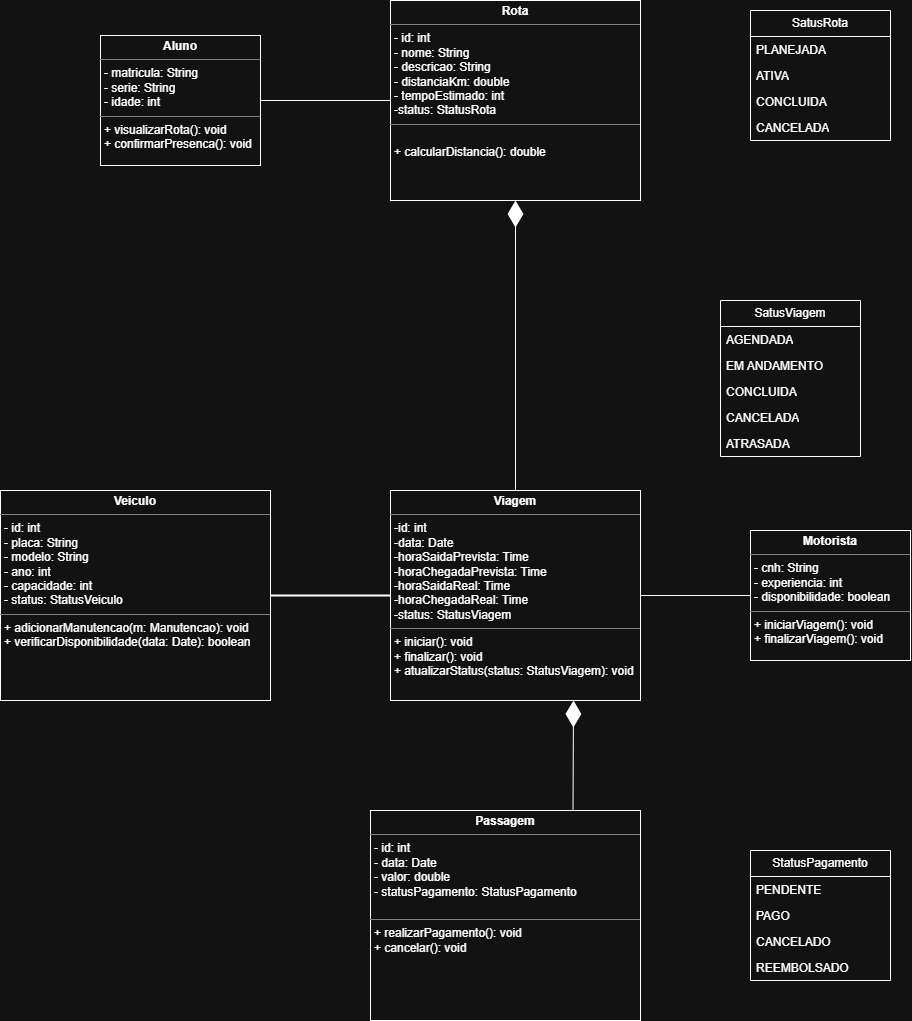

The diagram above was exported from draw.io. Its source (the exported page's mxGraphModel, read from the mxfile embedded in the PNG):
<mxGraphModel dx="3002" dy="2364" grid="1" gridSize="10" guides="1" tooltips="1" connect="1" arrows="1" fold="1" page="1" pageScale="1" pageWidth="827" pageHeight="1169" math="0" shadow="0">
  <root>
    <mxCell id="0" />
    <mxCell id="1" parent="0" />
    <mxCell id="vBoyk_Q__0E3Fi7ZZzm9-5" edge="1" parent="1" style="endArrow=diamondThin;endFill=0;endSize=24;html=1;rounded=0;fontSize=12;curved=1;" value="">
      <mxGeometry relative="1" width="160" as="geometry">
        <mxPoint x="210" y="910" as="sourcePoint" />
        <mxPoint x="370" y="910" as="targetPoint" />
      </mxGeometry>
    </mxCell>
    <mxCell id="vBoyk_Q__0E3Fi7ZZzm9-7" edge="1" parent="1" style="endArrow=block;dashed=1;endFill=0;endSize=12;html=1;rounded=0;fontSize=12;curved=1;" value="">
      <mxGeometry relative="1" width="160" as="geometry">
        <mxPoint x="200" y="880" as="sourcePoint" />
        <mxPoint x="360" y="880" as="targetPoint" />
      </mxGeometry>
    </mxCell>
    <mxCell id="vBoyk_Q__0E3Fi7ZZzm9-8" parent="1" style="verticalAlign=top;align=left;overflow=fill;html=1;whiteSpace=wrap;" value="&lt;p style=&quot;margin:0px;margin-top:4px;text-align:center;&quot;&gt;&lt;b&gt;Viagem&lt;/b&gt;&lt;/p&gt;&lt;hr size=&quot;1&quot; style=&quot;border-style:solid;&quot;&gt;&lt;p style=&quot;margin:0px;margin-left:4px;&quot;&gt;-id: int&lt;br&gt;-data: Date&lt;br&gt;-horaSaidaPrevista: Time&lt;br&gt;-horaChegadaPrevista: Time&lt;br&gt;-horaSaidaReal: Time&lt;br&gt;-horaChegadaReal: Time&lt;br&gt;-status: StatusViagem&lt;/p&gt;&lt;hr size=&quot;1&quot; style=&quot;border-style:solid;&quot;&gt;&lt;p style=&quot;margin:0px;margin-left:4px;&quot;&gt;+ iniciar(): void&lt;br&gt;+ finalizar(): void&lt;br&gt;+ atualizarStatus(status: StatusViagem): void&lt;/p&gt;" vertex="1">
      <mxGeometry height="210" width="250" x="120" y="400" as="geometry" />
    </mxCell>
    <mxCell id="vBoyk_Q__0E3Fi7ZZzm9-9" parent="1" style="verticalAlign=top;align=left;overflow=fill;html=1;whiteSpace=wrap;" value="&lt;p style=&quot;margin:0px;margin-top:4px;text-align:center;&quot;&gt;&lt;b&gt;Veiculo&lt;/b&gt;&lt;/p&gt;&lt;hr size=&quot;1&quot; style=&quot;border-style:solid;&quot;&gt;&lt;p style=&quot;margin:0px;margin-left:4px;&quot;&gt;- id: int&lt;br&gt;- placa: String&lt;br&gt;- modelo: String&lt;br&gt;- ano: int&lt;br&gt;- capacidade: int&lt;br&gt;- status: StatusVeiculo&lt;/p&gt;&lt;hr size=&quot;1&quot; style=&quot;border-style:solid;&quot;&gt;&lt;p style=&quot;margin:0px;margin-left:4px;&quot;&gt;+ adicionarManutencao(m: Manutencao): void&lt;br&gt;+ verificarDisponibilidade(data: Date): boolean&lt;/p&gt;" vertex="1">
      <mxGeometry height="210" width="270" x="-270" y="400" as="geometry" />
    </mxCell>
    <mxCell id="vBoyk_Q__0E3Fi7ZZzm9-10" parent="1" style="verticalAlign=top;align=left;overflow=fill;html=1;whiteSpace=wrap;" value="&lt;p style=&quot;margin:0px;margin-top:4px;text-align:center;&quot;&gt;&lt;b&gt;Passagem&lt;/b&gt;&lt;/p&gt;&lt;hr size=&quot;1&quot; style=&quot;border-style:solid;&quot;&gt;&lt;p style=&quot;margin:0px;margin-left:4px;&quot;&gt;- id: int&lt;br&gt;- data: Date&lt;br&gt;- valor: double&lt;br&gt;- statusPagamento: StatusPagamento&lt;/p&gt;&lt;p style=&quot;margin:0px;margin-left:4px;&quot;&gt;&lt;br&gt;&lt;/p&gt;&lt;hr size=&quot;1&quot; style=&quot;border-style:solid;&quot;&gt;&lt;p style=&quot;margin:0px;margin-left:4px;&quot;&gt;+ realizarPagamento(): void&lt;br&gt;+ cancelar(): void&lt;/p&gt;" vertex="1">
      <mxGeometry height="210" width="270" x="100" y="720" as="geometry" />
    </mxCell>
    <mxCell id="vBoyk_Q__0E3Fi7ZZzm9-11" parent="1" style="swimlane;fontStyle=0;childLayout=stackLayout;horizontal=1;startSize=26;fillColor=none;horizontalStack=0;resizeParent=1;resizeParentMax=0;resizeLast=0;collapsible=1;marginBottom=0;whiteSpace=wrap;html=1;" value="StatusPagamento" vertex="1">
      <mxGeometry height="130" width="140" x="480" y="760" as="geometry" />
    </mxCell>
    <mxCell id="vBoyk_Q__0E3Fi7ZZzm9-12" parent="vBoyk_Q__0E3Fi7ZZzm9-11" style="text;strokeColor=none;fillColor=none;align=left;verticalAlign=top;spacingLeft=4;spacingRight=4;overflow=hidden;rotatable=0;points=[[0,0.5],[1,0.5]];portConstraint=eastwest;whiteSpace=wrap;html=1;" value="PENDENTE" vertex="1">
      <mxGeometry height="26" width="140" y="26" as="geometry" />
    </mxCell>
    <mxCell id="vBoyk_Q__0E3Fi7ZZzm9-13" parent="vBoyk_Q__0E3Fi7ZZzm9-11" style="text;strokeColor=none;fillColor=none;align=left;verticalAlign=top;spacingLeft=4;spacingRight=4;overflow=hidden;rotatable=0;points=[[0,0.5],[1,0.5]];portConstraint=eastwest;whiteSpace=wrap;html=1;" value="PAGO" vertex="1">
      <mxGeometry height="26" width="140" y="52" as="geometry" />
    </mxCell>
    <mxCell id="vBoyk_Q__0E3Fi7ZZzm9-15" parent="vBoyk_Q__0E3Fi7ZZzm9-11" style="text;strokeColor=none;fillColor=none;align=left;verticalAlign=top;spacingLeft=4;spacingRight=4;overflow=hidden;rotatable=0;points=[[0,0.5],[1,0.5]];portConstraint=eastwest;whiteSpace=wrap;html=1;" value="CANCELADO" vertex="1">
      <mxGeometry height="26" width="140" y="78" as="geometry" />
    </mxCell>
    <mxCell id="vBoyk_Q__0E3Fi7ZZzm9-14" parent="vBoyk_Q__0E3Fi7ZZzm9-11" style="text;strokeColor=none;fillColor=none;align=left;verticalAlign=top;spacingLeft=4;spacingRight=4;overflow=hidden;rotatable=0;points=[[0,0.5],[1,0.5]];portConstraint=eastwest;whiteSpace=wrap;html=1;" value="REEMBOLSADO" vertex="1">
      <mxGeometry height="26" width="140" y="104" as="geometry" />
    </mxCell>
    <mxCell id="vBoyk_Q__0E3Fi7ZZzm9-16" parent="1" style="swimlane;fontStyle=0;childLayout=stackLayout;horizontal=1;startSize=26;fillColor=none;horizontalStack=0;resizeParent=1;resizeParentMax=0;resizeLast=0;collapsible=1;marginBottom=0;whiteSpace=wrap;html=1;" value="SatusViagem" vertex="1">
      <mxGeometry height="156" width="140" x="450" y="210" as="geometry" />
    </mxCell>
    <mxCell id="vBoyk_Q__0E3Fi7ZZzm9-17" parent="vBoyk_Q__0E3Fi7ZZzm9-16" style="text;strokeColor=none;fillColor=none;align=left;verticalAlign=top;spacingLeft=4;spacingRight=4;overflow=hidden;rotatable=0;points=[[0,0.5],[1,0.5]];portConstraint=eastwest;whiteSpace=wrap;html=1;" value="AGENDADA" vertex="1">
      <mxGeometry height="26" width="140" y="26" as="geometry" />
    </mxCell>
    <mxCell id="vBoyk_Q__0E3Fi7ZZzm9-18" parent="vBoyk_Q__0E3Fi7ZZzm9-16" style="text;strokeColor=none;fillColor=none;align=left;verticalAlign=top;spacingLeft=4;spacingRight=4;overflow=hidden;rotatable=0;points=[[0,0.5],[1,0.5]];portConstraint=eastwest;whiteSpace=wrap;html=1;" value="EM ANDAMENTO" vertex="1">
      <mxGeometry height="26" width="140" y="52" as="geometry" />
    </mxCell>
    <mxCell id="vBoyk_Q__0E3Fi7ZZzm9-19" parent="vBoyk_Q__0E3Fi7ZZzm9-16" style="text;strokeColor=none;fillColor=none;align=left;verticalAlign=top;spacingLeft=4;spacingRight=4;overflow=hidden;rotatable=0;points=[[0,0.5],[1,0.5]];portConstraint=eastwest;whiteSpace=wrap;html=1;" value="CONCLUIDA" vertex="1">
      <mxGeometry height="26" width="140" y="78" as="geometry" />
    </mxCell>
    <mxCell id="vBoyk_Q__0E3Fi7ZZzm9-20" parent="vBoyk_Q__0E3Fi7ZZzm9-16" style="text;strokeColor=none;fillColor=none;align=left;verticalAlign=top;spacingLeft=4;spacingRight=4;overflow=hidden;rotatable=0;points=[[0,0.5],[1,0.5]];portConstraint=eastwest;whiteSpace=wrap;html=1;" value="CANCELADA" vertex="1">
      <mxGeometry height="26" width="140" y="104" as="geometry" />
    </mxCell>
    <mxCell id="vBoyk_Q__0E3Fi7ZZzm9-21" parent="vBoyk_Q__0E3Fi7ZZzm9-16" style="text;strokeColor=none;fillColor=none;align=left;verticalAlign=top;spacingLeft=4;spacingRight=4;overflow=hidden;rotatable=0;points=[[0,0.5],[1,0.5]];portConstraint=eastwest;whiteSpace=wrap;html=1;" value="ATRASADA" vertex="1">
      <mxGeometry height="26" width="140" y="130" as="geometry" />
    </mxCell>
    <mxCell id="vBoyk_Q__0E3Fi7ZZzm9-23" edge="1" parent="1" style="edgeStyle=none;curved=1;rounded=0;orthogonalLoop=1;jettySize=auto;html=1;exitX=0.5;exitY=1;exitDx=0;exitDy=0;fontSize=12;startSize=8;endSize=8;">
      <mxGeometry relative="1" as="geometry">
        <mxPoint x="245" y="280" as="sourcePoint" />
        <mxPoint x="245" y="280" as="targetPoint" />
      </mxGeometry>
    </mxCell>
    <mxCell id="vBoyk_Q__0E3Fi7ZZzm9-24" parent="1" style="verticalAlign=top;align=left;overflow=fill;html=1;whiteSpace=wrap;" value="&lt;p style=&quot;margin:0px;margin-top:4px;text-align:center;&quot;&gt;&lt;b&gt;Rota&lt;/b&gt;&lt;/p&gt;&lt;hr size=&quot;1&quot; style=&quot;border-style:solid;&quot;&gt;&lt;p style=&quot;margin:0px;margin-left:4px;&quot;&gt;- id: int&lt;br&gt;- nome: String&lt;br&gt;- descricao: String&lt;br&gt;- distanciaKm: double&lt;br&gt;- tempoEstimado: int&lt;/p&gt;&lt;p style=&quot;margin:0px;margin-left:4px;&quot;&gt;-status: StatusRota&lt;/p&gt;&lt;hr size=&quot;1&quot; style=&quot;border-style:solid;&quot;&gt;&lt;p style=&quot;margin:0px;margin-left:4px;&quot;&gt;&lt;br&gt;+ calcularDistancia(): double&lt;/p&gt;" vertex="1">
      <mxGeometry height="200" width="250" x="120" y="-90" as="geometry" />
    </mxCell>
    <mxCell id="vBoyk_Q__0E3Fi7ZZzm9-26" parent="1" style="verticalAlign=top;align=left;overflow=fill;html=1;whiteSpace=wrap;" value="&lt;p style=&quot;margin:0px;margin-top:4px;text-align:center;&quot;&gt;&lt;b&gt;Aluno&lt;/b&gt;&lt;/p&gt;&lt;hr size=&quot;1&quot; style=&quot;border-style:solid;&quot;&gt;&lt;p style=&quot;margin:0px;margin-left:4px;&quot;&gt;- matricula: String&lt;br&gt;- serie: String&lt;br&gt;- idade: int&lt;/p&gt;&lt;hr size=&quot;1&quot; style=&quot;border-style:solid;&quot;&gt;&lt;p style=&quot;margin:0px;margin-left:4px;&quot;&gt;+ visualizarRota(): void&lt;br&gt;+ confirmarPresenca(): void&lt;/p&gt;" vertex="1">
      <mxGeometry height="130" width="160" x="-170" y="-55" as="geometry" />
    </mxCell>
    <mxCell id="vBoyk_Q__0E3Fi7ZZzm9-27" parent="1" style="verticalAlign=top;align=left;overflow=fill;html=1;whiteSpace=wrap;" value="&lt;p style=&quot;margin:0px;margin-top:4px;text-align:center;&quot;&gt;&lt;b&gt;Motorista&lt;/b&gt;&lt;/p&gt;&lt;hr size=&quot;1&quot; style=&quot;border-style:solid;&quot;&gt;&lt;p style=&quot;margin:0px;margin-left:4px;&quot;&gt;- cnh: String&lt;br&gt;- experiencia: int&lt;br&gt;- disponibilidade: boolean&lt;/p&gt;&lt;hr size=&quot;1&quot; style=&quot;border-style:solid;&quot;&gt;&lt;p style=&quot;margin:0px;margin-left:4px;&quot;&gt;+ iniciarViagem(): void&lt;br&gt;+ finalizarViagem(): void&lt;/p&gt;" vertex="1">
      <mxGeometry height="130" width="160" x="480" y="440" as="geometry" />
    </mxCell>
    <mxCell id="vBoyk_Q__0E3Fi7ZZzm9-30" parent="1" style="swimlane;fontStyle=0;childLayout=stackLayout;horizontal=1;startSize=26;fillColor=none;horizontalStack=0;resizeParent=1;resizeParentMax=0;resizeLast=0;collapsible=1;marginBottom=0;whiteSpace=wrap;html=1;" value="SatusRota" vertex="1">
      <mxGeometry height="130" width="140" x="480" y="-80" as="geometry" />
    </mxCell>
    <mxCell id="vBoyk_Q__0E3Fi7ZZzm9-31" parent="vBoyk_Q__0E3Fi7ZZzm9-30" style="text;strokeColor=none;fillColor=none;align=left;verticalAlign=top;spacingLeft=4;spacingRight=4;overflow=hidden;rotatable=0;points=[[0,0.5],[1,0.5]];portConstraint=eastwest;whiteSpace=wrap;html=1;" value="PLANEJADA&lt;div&gt;&lt;br&gt;&lt;/div&gt;" vertex="1">
      <mxGeometry height="26" width="140" y="26" as="geometry" />
    </mxCell>
    <mxCell id="vBoyk_Q__0E3Fi7ZZzm9-32" parent="vBoyk_Q__0E3Fi7ZZzm9-30" style="text;strokeColor=none;fillColor=none;align=left;verticalAlign=top;spacingLeft=4;spacingRight=4;overflow=hidden;rotatable=0;points=[[0,0.5],[1,0.5]];portConstraint=eastwest;whiteSpace=wrap;html=1;" value="ATIVA" vertex="1">
      <mxGeometry height="26" width="140" y="52" as="geometry" />
    </mxCell>
    <mxCell id="vBoyk_Q__0E3Fi7ZZzm9-33" parent="vBoyk_Q__0E3Fi7ZZzm9-30" style="text;strokeColor=none;fillColor=none;align=left;verticalAlign=top;spacingLeft=4;spacingRight=4;overflow=hidden;rotatable=0;points=[[0,0.5],[1,0.5]];portConstraint=eastwest;whiteSpace=wrap;html=1;" value="CONCLUIDA" vertex="1">
      <mxGeometry height="26" width="140" y="78" as="geometry" />
    </mxCell>
    <mxCell id="vBoyk_Q__0E3Fi7ZZzm9-34" parent="vBoyk_Q__0E3Fi7ZZzm9-30" style="text;strokeColor=none;fillColor=none;align=left;verticalAlign=top;spacingLeft=4;spacingRight=4;overflow=hidden;rotatable=0;points=[[0,0.5],[1,0.5]];portConstraint=eastwest;whiteSpace=wrap;html=1;" value="CANCELADA" vertex="1">
      <mxGeometry height="26" width="140" y="104" as="geometry" />
    </mxCell>
    <mxCell id="vBoyk_Q__0E3Fi7ZZzm9-37" edge="1" parent="1" source="vBoyk_Q__0E3Fi7ZZzm9-9" style="endArrow=none;endFill=0;endSize=24;html=1;rounded=0;fontSize=12;curved=1;startArrow=none;startFill=0;strokeWidth=2;startSize=24;exitX=1;exitY=0.5;exitDx=0;exitDy=0;entryX=0;entryY=0.5;entryDx=0;entryDy=0;" target="vBoyk_Q__0E3Fi7ZZzm9-8" value="">
      <mxGeometry relative="1" width="160" as="geometry">
        <mxPoint x="-10" y="670" as="sourcePoint" />
        <mxPoint x="40" y="760" as="targetPoint" />
      </mxGeometry>
    </mxCell>
    <mxCell id="vBoyk_Q__0E3Fi7ZZzm9-39" edge="1" parent="1" source="vBoyk_Q__0E3Fi7ZZzm9-10" style="endArrow=diamondThin;endFill=1;endSize=24;html=1;rounded=0;fontSize=12;curved=1;exitX=0.75;exitY=0;exitDx=0;exitDy=0;startArrow=none;startFill=0;" value="">
      <mxGeometry relative="1" width="160" as="geometry">
        <mxPoint x="-10" y="640" as="sourcePoint" />
        <mxPoint x="303" y="610" as="targetPoint" />
      </mxGeometry>
    </mxCell>
    <mxCell id="vBoyk_Q__0E3Fi7ZZzm9-41" edge="1" parent="1" source="vBoyk_Q__0E3Fi7ZZzm9-8" style="endArrow=diamondThin;endFill=1;endSize=24;html=1;rounded=0;fontSize=12;curved=1;exitX=0.5;exitY=0;exitDx=0;exitDy=0;entryX=0.5;entryY=1;entryDx=0;entryDy=0;startArrow=none;startFill=0;" target="vBoyk_Q__0E3Fi7ZZzm9-24" value="">
      <mxGeometry relative="1" width="160" as="geometry">
        <mxPoint x="245" y="230" as="sourcePoint" />
        <mxPoint x="260" y="160" as="targetPoint" />
      </mxGeometry>
    </mxCell>
    <mxCell id="vBoyk_Q__0E3Fi7ZZzm9-44" edge="1" parent="1" source="vBoyk_Q__0E3Fi7ZZzm9-26" style="endArrow=none;endFill=0;endSize=12;html=1;rounded=0;fontSize=12;curved=1;exitX=1;exitY=0.5;exitDx=0;exitDy=0;entryX=0;entryY=0.5;entryDx=0;entryDy=0;" target="vBoyk_Q__0E3Fi7ZZzm9-24" value="">
      <mxGeometry relative="1" width="160" as="geometry">
        <mxPoint x="-650" y="130" as="sourcePoint" />
        <mxPoint x="-533" y="50" as="targetPoint" />
      </mxGeometry>
    </mxCell>
    <mxCell id="GZvM6wG2ISQEDBkEDjNo-1" edge="1" parent="1" source="vBoyk_Q__0E3Fi7ZZzm9-27" style="endArrow=none;endFill=0;endSize=24;html=1;rounded=0;fontSize=12;curved=1;exitX=0;exitY=0.5;exitDx=0;exitDy=0;startArrow=none;startFill=0;entryX=1;entryY=0.5;entryDx=0;entryDy=0;" target="vBoyk_Q__0E3Fi7ZZzm9-8" value="">
      <mxGeometry relative="1" width="160" as="geometry">
        <mxPoint x="430" y="630" as="sourcePoint" />
        <mxPoint x="430" y="520" as="targetPoint" />
      </mxGeometry>
    </mxCell>
  </root>
</mxGraphModel>